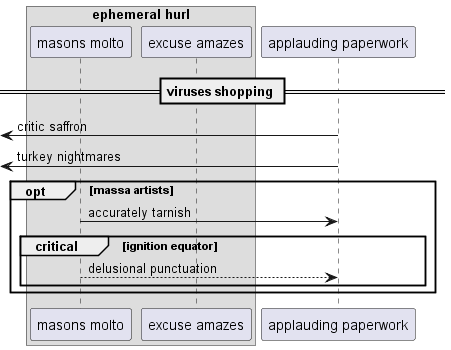

The diagram above was rendered by PlantUML. Its source (embedded in the PNG):
@startuml
box "ephemeral hurl"
participant "masons molto" as 0
participant "excuse amazes" as 1
end box
participant "applauding paperwork" as 2
== viruses shopping ==
 [<- 2: critic saffron
 [<- 2: turkey nightmares
opt massa artists
0 -> 2: accurately tarnish
critical ignition equator
0 --> 2: delusional punctuation
end
end
@enduml